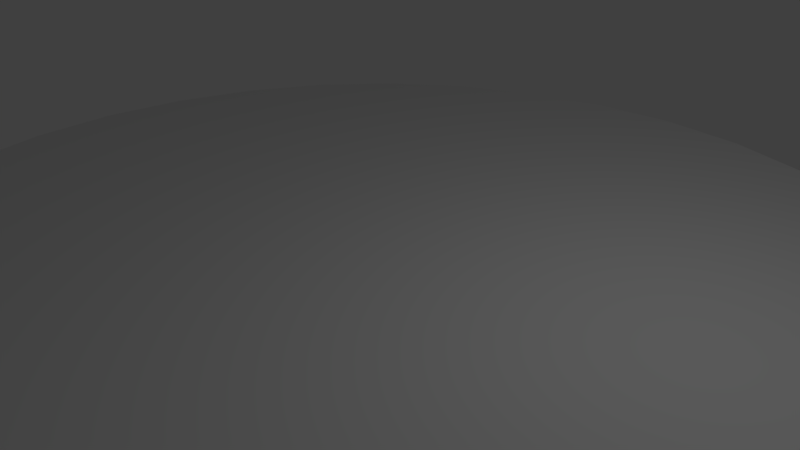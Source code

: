 # Source: CulDeSac.blend  (saved by Blender 2.79.0; exported with 4.5.12 LTS)
import bpy
from mathutils import Matrix  # noqa: F401  (used for matrix-valued properties, if any)

bpy.ops.wm.read_factory_settings(use_empty=True)
scene = bpy.context.scene
scene.name = 'Scene'

# ---- collections
col_collection_1 = bpy.data.collections.new('Collection 1'); scene.collection.children.link(col_collection_1)

# ---- world
world_world = bpy.data.worlds.new('World'); scene.world = world_world
world_world.color = (0.05088, 0.05088, 0.05088)
world_world.use_sun_shadow = False
world_world.sun_shadow_jitter_overblur = 0.0
world_world.cycles.sampling_method = 'MANUAL'

# ---- cameras
cam_camera = bpy.data.cameras.new('Camera')
cam_camera.clip_end = 100.0
cam_camera.lens = 35.0
cam_camera.sensor_width = 32.0
cam_camera.sensor_height = 18.0
cam_camera.ortho_scale = 7.314
cam_camera.dof.focus_distance = 0.0
cam_camera.dof.aperture_fstop = 128.0

# ---- lights
light_lamp = bpy.data.lights.new('Lamp', 'POINT')
light_lamp.transmission_factor = 0.0
light_lamp.cutoff_distance = 30.0
light_lamp.energy = 100.0
light_lamp.shadow_buffer_clip_start = 1.001
light_lamp.shadow_soft_size = 0.1
light_lamp.shadow_maximum_resolution = 0.006
light_lamp.use_absolute_resolution = True

# ---- meshes
me_cylinder = bpy.data.meshes.new('Cylinder')
me_cylinder.from_pydata([(0.0, 1.0, -1.0), (0.0, 1.0, 1.0), (0.1951, 0.9808, -1.0), (0.1951, 0.9808, 1.0), (0.3827, 0.9239, -1.0), (0.3827, 0.9239, 1.0), (0.5556, 0.8315, -1.0), (0.5556, 0.8315, 1.0), (0.7071, 0.7071, -1.0), (0.7071, 0.7071, 1.0), (0.8315, 0.5556, -1.0), (0.8315, 0.5556, 1.0), (0.9239, 0.3827, -1.0), (0.9239, 0.3827, 1.0), (0.9808, 0.1951, -1.0), (0.9808, 0.1951, 1.0), (1.0, 7.55e-08, -1.0), (1.0, 7.55e-08, 1.0), (0.9808, -0.1951, -1.0), (0.9808, -0.1951, 1.0), (0.9239, -0.3827, -1.0), (0.9239, -0.3827, 1.0), (0.8315, -0.5556, -1.0), (0.8315, -0.5556, 1.0), (0.7071, -0.7071, -1.0), (0.7071, -0.7071, 1.0), (0.5556, -0.8315, -1.0), (0.5556, -0.8315, 1.0), (0.3827, -0.9239, -1.0), (0.3827, -0.9239, 1.0), (0.1951, -0.9808, -1.0), (0.1951, -0.9808, 1.0), (-3.258e-07, -1.0, -1.0), (-3.258e-07, -1.0, 1.0), (-0.1951, -0.9808, -1.0), (-0.1951, -0.9808, 1.0), (-0.3827, -0.9239, -1.0), (-0.3827, -0.9239, 1.0), (-0.5556, -0.8315, -1.0), (-0.5556, -0.8315, 1.0), (-0.7071, -0.7071, -1.0), (-0.7071, -0.7071, 1.0), (-0.8315, -0.5556, -1.0), (-0.8315, -0.5556, 1.0), (-0.9239, -0.3827, -1.0), (-0.9239, -0.3827, 1.0), (-0.9808, -0.1951, -1.0), (-0.9808, -0.1951, 1.0), (-1.0, 9.656e-07, -1.0), (-1.0, 9.656e-07, 1.0), (-0.9808, 0.1951, -1.0), (-0.9808, 0.1951, 1.0), (-0.9239, 0.3827, -1.0), (-0.9239, 0.3827, 1.0), (-0.8315, 0.5556, -1.0), (-0.8315, 0.5556, 1.0), (-0.7071, 0.7071, -1.0), (-0.7071, 0.7071, 1.0), (-0.5556, 0.8315, -1.0), (-0.5556, 0.8315, 1.0), (-0.3827, 0.9239, -1.0), (-0.3827, 0.9239, 1.0), (-0.1951, 0.9808, -1.0), (-0.1951, 0.9808, 1.0)], [], [(0, 1, 3, 2), (2, 3, 5, 4), (4, 5, 7, 6), (6, 7, 9, 8), (8, 9, 11, 10), (10, 11, 13, 12), (12, 13, 15, 14), (14, 15, 17, 16), (16, 17, 19, 18), (18, 19, 21, 20), (20, 21, 23, 22), (22, 23, 25, 24), (24, 25, 27, 26), (26, 27, 29, 28), (28, 29, 31, 30), (30, 31, 33, 32), (32, 33, 35, 34), (34, 35, 37, 36), (36, 37, 39, 38), (38, 39, 41, 40), (40, 41, 43, 42), (42, 43, 45, 44), (44, 45, 47, 46), (46, 47, 49, 48), (48, 49, 51, 50), (50, 51, 53, 52), (52, 53, 55, 54), (54, 55, 57, 56), (56, 57, 59, 58), (58, 59, 61, 60), (3, 1, 63, 61, 59, 57, 55, 53, 51, 49, 47, 45, 43, 41, 39, 37, 35, 33, 31, 29, 27, 25, 23, 21, 19, 17, 15, 13, 11, 9, 7, 5), (60, 61, 63, 62), (62, 63, 1, 0), (0, 2, 4, 6, 8, 10, 12, 14, 16, 18, 20, 22, 24, 26, 28, 30, 32, 34, 36, 38, 40, 42, 44, 46, 48, 50, 52, 54, 56, 58, 60, 62)])
me_cylinder.use_remesh_preserve_volume = False
me_cylinder.use_remesh_preserve_attributes = False
me_cylinder.use_mirror_vertex_groups = False
me_cylinder.update()

# ---- objects
ob_cylinder = bpy.data.objects.new('Cylinder', me_cylinder)
ob_lamp = bpy.data.objects.new('Lamp', light_lamp)
ob_camera = bpy.data.objects.new('Camera', cam_camera)

# ---- transforms, parenting, visibility, modifiers, constraints
ob_cylinder.location = (0.0, 0.0, 0.0)
ob_cylinder.scale = (7.106, 7.106, -0.05344)
ob_cylinder.lineart.crease_threshold = 0.0
ob_lamp.location = (4.076, 1.005, 5.904)
ob_lamp.rotation_euler = (0.6503, 0.05522, 1.866)
ob_lamp.lock_rotations_4d = False
ob_lamp.empty_display_type = 'ARROWS'
ob_lamp.color = (0.0, 0.0, 0.0, 0.0)
ob_lamp.lineart.crease_threshold = 0.0
ob_camera.location = (7.481, -6.508, 5.344)
ob_camera.rotation_euler = (1.109, 0.0, 0.8149)
ob_camera.lock_rotations_4d = False
ob_camera.empty_display_type = 'ARROWS'
ob_camera.color = (0.0, 0.0, 0.0, 0.0)
ob_camera.display_type = 'WIRE'
ob_camera.lineart.crease_threshold = 0.0

# ---- collection membership
col_collection_1.objects.link(ob_cylinder)
col_collection_1.objects.link(ob_lamp)
col_collection_1.objects.link(ob_camera)

# ---- scene / render settings (as saved in the file)
scene.camera = ob_camera
scene.frame_start = 1; scene.frame_end = 250; scene.frame_set(1)
scene.render.engine = 'BLENDER_EEVEE_NEXT'
scene.render.resolution_percentage = 50
scene.render.dither_intensity = 0.0
scene.cycles.use_denoising = False
scene.cycles.samples = 128
scene.cycles.sampling_pattern = 'TABULATED_SOBOL'
scene.cycles.use_adaptive_sampling = False
scene.cycles.use_light_tree = False
scene.cycles.blur_glossy = 0.0
scene.cycles.sample_clamp_indirect = 0.0
scene.view_settings.view_transform = 'Standard'
bpy.context.view_layer.update()
